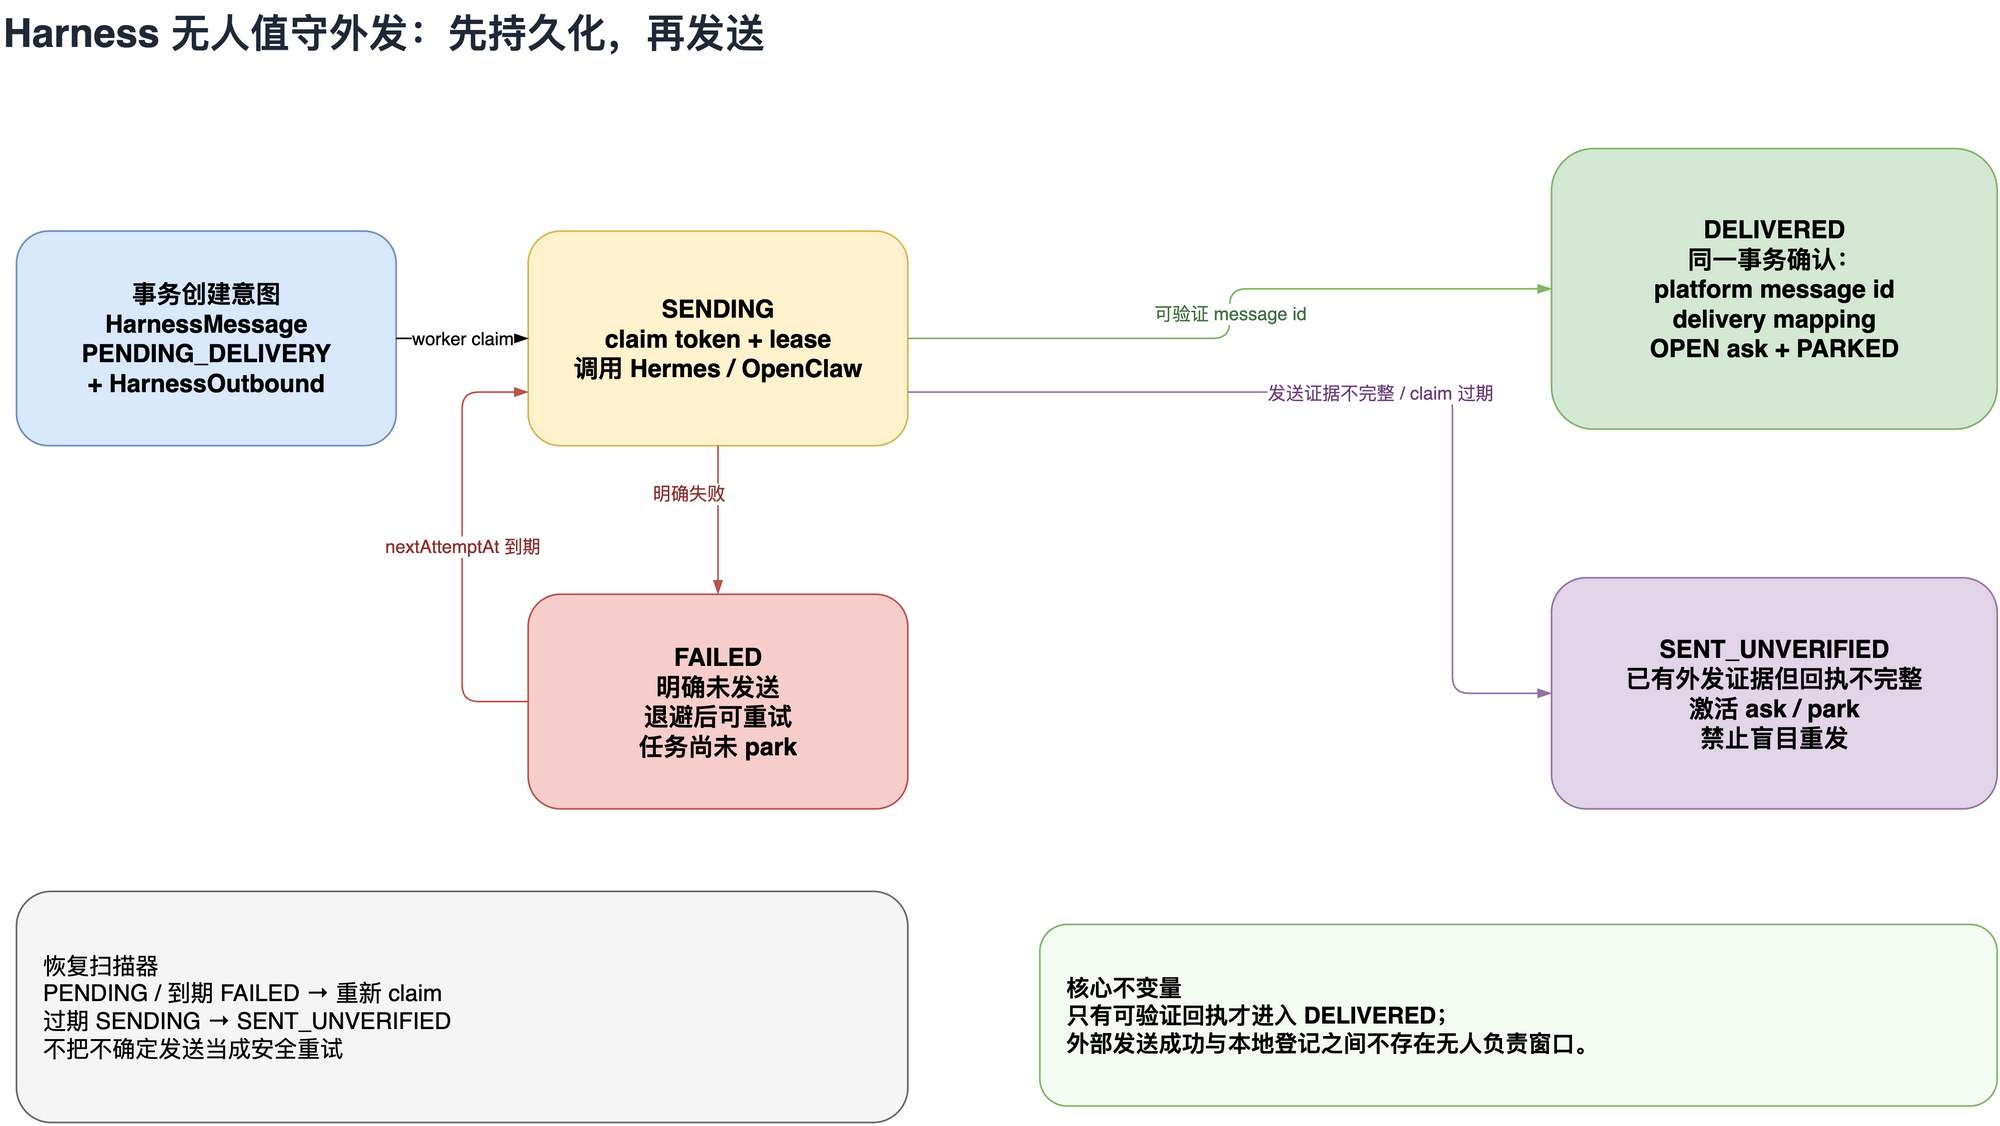

The diagram above was exported from draw.io. Its source (the exported page's mxGraphModel, read from the mxfile embedded in the PNG):
<mxGraphModel dx="1400" dy="820" grid="1" gridSize="10" guides="1" tooltips="1" connect="1" arrows="1" fold="1" page="1" pageScale="1" pageWidth="1400" pageHeight="820" math="0" shadow="0">
  <root>
    <mxCell id="0" />
    <mxCell id="1" parent="0" />
    <mxCell id="title" value="Harness 无人值守外发：先持久化，再发送" style="text;html=1;align=left;verticalAlign=middle;fontSize=24;fontStyle=1;fontColor=#1f2937;" vertex="1" parent="1">
      <mxGeometry x="50" y="30" width="900" height="40" as="geometry" />
    </mxCell>
    <mxCell id="intent" value="事务创建意图&#10;HarnessMessage&#10;PENDING_DELIVERY&#10;+ HarnessOutbound" style="rounded=1;whiteSpace=wrap;html=1;fillColor=#dae8fc;strokeColor=#6c8ebf;fontSize=15;fontStyle=1;" vertex="1" parent="1">
      <mxGeometry x="60" y="170" width="230" height="130" as="geometry" />
    </mxCell>
    <mxCell id="sending" value="SENDING&#10;claim token + lease&#10;调用 Hermes / OpenClaw" style="rounded=1;whiteSpace=wrap;html=1;fillColor=#fff2cc;strokeColor=#d6b656;fontSize=15;fontStyle=1;" vertex="1" parent="1">
      <mxGeometry x="370" y="170" width="230" height="130" as="geometry" />
    </mxCell>
    <mxCell id="delivered" value="DELIVERED&#10;同一事务确认：&#10;platform message id&#10;delivery mapping&#10;OPEN ask + PARKED" style="rounded=1;whiteSpace=wrap;html=1;fillColor=#d5e8d4;strokeColor=#82b366;fontSize=15;fontStyle=1;" vertex="1" parent="1">
      <mxGeometry x="990" y="120" width="270" height="170" as="geometry" />
    </mxCell>
    <mxCell id="failed" value="FAILED&#10;明确未发送&#10;退避后可重试&#10;任务尚未 park" style="rounded=1;whiteSpace=wrap;html=1;fillColor=#f8cecc;strokeColor=#b85450;fontSize=15;fontStyle=1;" vertex="1" parent="1">
      <mxGeometry x="370" y="390" width="230" height="130" as="geometry" />
    </mxCell>
    <mxCell id="unverified" value="SENT_UNVERIFIED&#10;已有外发证据但回执不完整&#10;激活 ask / park&#10;禁止盲目重发" style="rounded=1;whiteSpace=wrap;html=1;fillColor=#e1d5e7;strokeColor=#9673a6;fontSize=15;fontStyle=1;" vertex="1" parent="1">
      <mxGeometry x="990" y="380" width="270" height="140" as="geometry" />
    </mxCell>
    <mxCell id="recovery" value="恢复扫描器&#10;PENDING / 到期 FAILED → 重新 claim&#10;过期 SENDING → SENT_UNVERIFIED&#10;不把不确定发送当成安全重试" style="rounded=1;whiteSpace=wrap;html=1;fillColor=#f5f5f5;strokeColor=#666666;align=left;spacingLeft=14;fontSize=14;" vertex="1" parent="1">
      <mxGeometry x="60" y="570" width="540" height="140" as="geometry" />
    </mxCell>
    <mxCell id="invariant" value="核心不变量&#10;只有可验证回执才进入 DELIVERED；&#10;外部发送成功与本地登记之间不存在无人负责窗口。" style="rounded=1;whiteSpace=wrap;html=1;fillColor=#f3fbf3;strokeColor=#82b366;align=left;spacingLeft=14;fontSize=14;fontStyle=1;" vertex="1" parent="1">
      <mxGeometry x="680" y="590" width="580" height="110" as="geometry" />
    </mxCell>
    <mxCell id="e1" value="worker claim" style="edgeStyle=orthogonalEdgeStyle;rounded=1;orthogonalLoop=1;jettySize=auto;html=1;endArrow=blockThin;labelBackgroundColor=#ffffff;" edge="1" parent="1" source="intent" target="sending">
      <mxGeometry relative="1" as="geometry" />
    </mxCell>
    <mxCell id="e2" value="可验证 message id" style="edgeStyle=orthogonalEdgeStyle;rounded=1;orthogonalLoop=1;jettySize=auto;html=1;endArrow=blockThin;strokeColor=#82b366;fontColor=#3f6f3f;labelBackgroundColor=#ffffff;" edge="1" parent="1" source="sending" target="delivered">
      <mxGeometry relative="1" as="geometry" />
    </mxCell>
    <mxCell id="e3" value="明确失败" style="edgeStyle=orthogonalEdgeStyle;rounded=1;orthogonalLoop=1;jettySize=auto;html=1;endArrow=blockThin;strokeColor=#b85450;fontColor=#8a3030;labelBackgroundColor=#ffffff;exitX=0.5;exitY=1;entryX=0.5;entryY=0;" edge="1" parent="1" source="sending" target="failed">
      <mxGeometry x="-0.35" y="0" relative="1" as="geometry">
        <mxPoint x="-18" y="0" as="offset" />
      </mxGeometry>
    </mxCell>
    <mxCell id="e4" value="发送证据不完整 / claim 过期" style="edgeStyle=orthogonalEdgeStyle;rounded=1;orthogonalLoop=1;jettySize=auto;html=1;endArrow=blockThin;strokeColor=#9673a6;fontColor=#6b3f7a;labelBackgroundColor=#ffffff;exitX=1;exitY=0.75;entryX=0;entryY=0.5;" edge="1" parent="1" source="sending" target="unverified">
      <mxGeometry relative="1" as="geometry">
        <Array as="points">
          <mxPoint x="930" y="268" />
          <mxPoint x="930" y="450" />
        </Array>
      </mxGeometry>
    </mxCell>
    <mxCell id="e5" value="nextAttemptAt 到期" style="edgeStyle=orthogonalEdgeStyle;rounded=1;orthogonalLoop=1;jettySize=auto;html=1;endArrow=blockThin;strokeColor=#b85450;fontColor=#8a3030;labelBackgroundColor=#ffffff;exitX=0;exitY=0.5;entryX=0;entryY=0.75;" edge="1" parent="1" source="failed" target="sending">
      <mxGeometry relative="1" as="geometry">
        <Array as="points">
          <mxPoint x="330" y="455" />
          <mxPoint x="330" y="268" />
        </Array>
      </mxGeometry>
    </mxCell>
  </root>
</mxGraphModel>